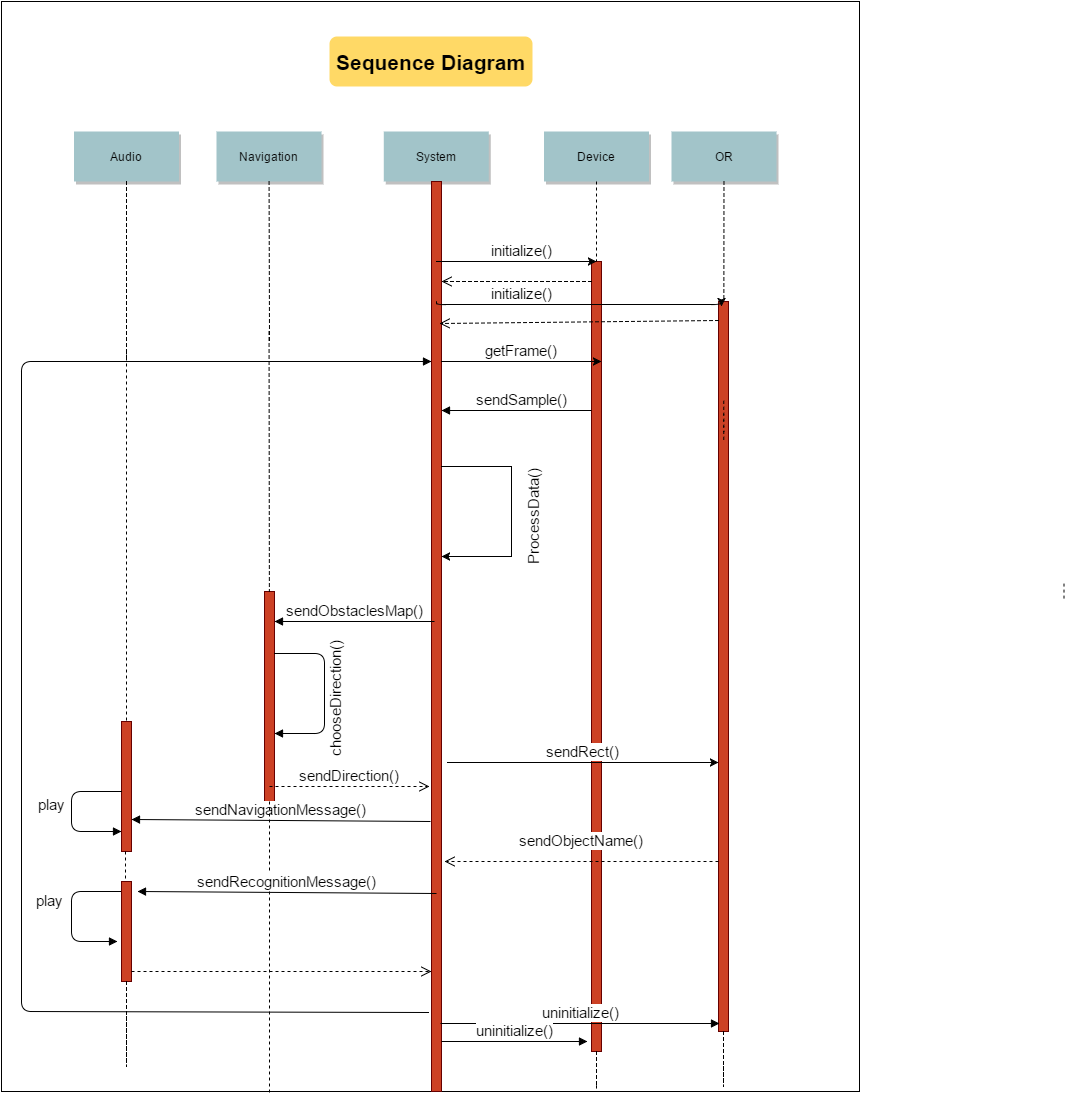

The diagram above was exported from draw.io. Its source (the exported page's mxGraphModel, read from the mxfile embedded in the PNG):
<mxGraphModel dx="1430" dy="1289" grid="1" gridSize="10" guides="1" tooltips="1" connect="1" arrows="1" fold="1" page="0" pageScale="1.5" pageWidth="826" pageHeight="1169" background="#ffffff" math="0" shadow="0">
  <root>
    <mxCell id="0" style=";html=1;" />
    <mxCell id="1" style=";html=1;" parent="0" />
    <mxCell id="69" value="" style="fillColor=#ffffff;strokeColor=#000000;html=1;" parent="1" vertex="1">
      <mxGeometry x="80" y="-70" width="858" height="1090" as="geometry" />
    </mxCell>
    <mxCell id="4" value="Audio" style="shadow=1;fillColor=#A2C4C9;strokeColor=none;html=1;" parent="1" vertex="1">
      <mxGeometry x="152.5" y="60" width="105" height="50" as="geometry" />
    </mxCell>
    <mxCell id="7" value="Navigation" style="shadow=1;fillColor=#A2C4C9;strokeColor=none;html=1;" parent="1" vertex="1">
      <mxGeometry x="295" y="60" width="105" height="50" as="geometry" />
    </mxCell>
    <mxCell id="8" value="" style="edgeStyle=none;endArrow=none;dashed=1;html=1;" parent="1" source="7" edge="1">
      <mxGeometry x="272.3350694444445" y="165" width="100" height="100" as="geometry">
        <mxPoint x="347.2588734567901" y="110" as="sourcePoint" />
        <mxPoint x="348" y="270" as="targetPoint" />
      </mxGeometry>
    </mxCell>
    <mxCell id="15" value="System" style="shadow=1;fillColor=#A2C4C9;strokeColor=none;html=1;" parent="1" vertex="1">
      <mxGeometry x="462.2839506172839" y="59.99999999999997" width="105" height="50" as="geometry" />
    </mxCell>
    <mxCell id="16" value="" style="edgeStyle=none;endArrow=none;html=1;" parent="1" source="15" target="17" edge="1">
      <mxGeometry x="437.042824074074" y="270" width="100" height="100" as="geometry">
        <mxPoint x="514.542824074074" y="219.99999999999997" as="sourcePoint" />
        <mxPoint x="514.542824074074" y="239.99999999999997" as="targetPoint" />
      </mxGeometry>
    </mxCell>
    <mxCell id="17" value="" style="fillColor=#CC4125;strokeColor=#660000;html=1;" parent="1" vertex="1">
      <mxGeometry x="510" y="110" width="10" height="910" as="geometry" />
    </mxCell>
    <mxCell id="21" value="" style="fillColor=#CC4125;strokeColor=#660000;html=1;" parent="1" vertex="1">
      <mxGeometry x="670" y="190" width="10" height="790" as="geometry" />
    </mxCell>
    <mxCell id="22" value="Device" style="shadow=1;fillColor=#A2C4C9;strokeColor=none;html=1;" parent="1" vertex="1">
      <mxGeometry x="622.5" y="60" width="105" height="50" as="geometry" />
    </mxCell>
    <mxCell id="23" value="" style="edgeStyle=none;endArrow=none;dashed=1;html=1;" parent="1" source="22" target="21" edge="1">
      <mxGeometry x="614.4878472222224" y="174.99999999999997" width="100" height="100" as="geometry">
        <mxPoint x="674.6527777777778" y="110" as="sourcePoint" />
        <mxPoint x="674.6527777777778" y="260" as="targetPoint" />
      </mxGeometry>
    </mxCell>
    <mxCell id="24" value="OR" style="shadow=1;fillColor=#A2C4C9;strokeColor=none;html=1;" parent="1" vertex="1">
      <mxGeometry x="750" y="60" width="105" height="50" as="geometry" />
    </mxCell>
    <mxCell id="25" value="" style="edgeStyle=none;endArrow=none;dashed=1;html=1;" parent="1" source="24" target="26" edge="1">
      <mxGeometry x="727.3350694444446" y="165" width="100" height="100" as="geometry">
        <mxPoint x="802.2588734567901" y="110" as="sourcePoint" />
        <mxPoint x="802.5761959876544" y="165" as="targetPoint" />
      </mxGeometry>
    </mxCell>
    <mxCell id="26" value="" style="fillColor=#CC4125;strokeColor=#660000;html=1;" parent="1" vertex="1">
      <mxGeometry x="797" y="230" width="10" height="730" as="geometry" />
    </mxCell>
    <mxCell id="33" value="" style="edgeStyle=elbowEdgeStyle;elbow=horizontal;endArrow=none;dashed=1;html=1;" parent="1" source="4" edge="1">
      <mxGeometry x="230.00000000000003" y="310" width="100" height="100" as="geometry">
        <mxPoint x="230.00000000000003" y="410" as="sourcePoint" />
        <mxPoint x="205" y="290" as="targetPoint" />
      </mxGeometry>
    </mxCell>
    <mxCell id="38" value="" style="edgeStyle=elbowEdgeStyle;elbow=horizontal;endArrow=none;dashed=1;html=1;" parent="1" edge="1">
      <mxGeometry x="932.2588734567901" y="240" width="100" height="100" as="geometry">
        <mxPoint x="802.2588734567901" y="329.3942901234568" as="sourcePoint" />
        <mxPoint x="802.2588734567901" y="370" as="targetPoint" />
        <Array as="points">
          <mxPoint x="802.2588734567901" y="350" />
        </Array>
      </mxGeometry>
    </mxCell>
    <mxCell id="44" value="" style="edgeStyle=none;dashed=1;endArrow=none;html=1;entryX=0.5;entryY=0;" parent="1" target="66" edge="1">
      <mxGeometry x="50" y="300" width="100" height="100" as="geometry">
        <mxPoint x="205" y="280" as="sourcePoint" />
        <mxPoint x="205" y="360" as="targetPoint" />
      </mxGeometry>
    </mxCell>
    <mxCell id="48" value="" style="fillColor=#CC4125;strokeColor=#660000;html=1;" parent="1" vertex="1">
      <mxGeometry x="343" y="520" width="10" height="210" as="geometry" />
    </mxCell>
    <mxCell id="52" value="" style="edgeStyle=none;endArrow=none;dashed=1;html=1;" parent="1" target="48" edge="1">
      <mxGeometry x="376.5711805555559" y="339.6971450617284" width="100" height="100" as="geometry">
        <mxPoint x="347.54854368932047" y="260" as="sourcePoint" />
        <mxPoint x="451.7361111111112" y="464.0914351851852" as="targetPoint" />
      </mxGeometry>
    </mxCell>
    <mxCell id="56" value="" style="edgeStyle=none;endArrow=none;dashed=1;html=1;" parent="1" edge="1">
      <mxGeometry x="1204.0711805555559" y="380.08680555555554" width="100" height="100" as="geometry">
        <mxPoint x="1142.5" y="512.0833333333335" as="sourcePoint" />
        <mxPoint x="1142.5" y="530" as="targetPoint" />
      </mxGeometry>
    </mxCell>
    <mxCell id="66" value="" style="fillColor=#CC4125;strokeColor=#660000;html=1;" parent="1" vertex="1">
      <mxGeometry x="200" y="650" width="10" height="130" as="geometry" />
    </mxCell>
    <mxCell id="71" value="&lt;font style=&quot;font-size: 21px&quot;&gt;Sequence Diagram&lt;/font&gt;" style="rounded=1;fontStyle=1;fillColor=#FFD966;strokeColor=none;html=1;" parent="1" vertex="1">
      <mxGeometry x="408" y="-35" width="203" height="50" as="geometry" />
    </mxCell>
    <mxCell id="14dfe8730d2eceae-107" value="&lt;font style=&quot;font-size: 15px&quot;&gt;getFrame()&lt;/font&gt;" style="edgeStyle=elbowEdgeStyle;elbow=vertical;verticalLabelPosition=top;verticalAlign=bottom;html=1;" edge="1" parent="1">
      <mxGeometry x="390" y="260.7361111111111" width="100" height="100" as="geometry">
        <mxPoint x="520" y="290.1304012345679" as="sourcePoint" />
        <mxPoint x="680" y="290" as="targetPoint" />
        <Array as="points" />
      </mxGeometry>
    </mxCell>
    <mxCell id="14dfe8730d2eceae-108" value="&lt;font style=&quot;font-size: 15px&quot;&gt;initialize()&lt;/font&gt;" style="edgeStyle=elbowEdgeStyle;elbow=vertical;verticalLabelPosition=top;verticalAlign=bottom;html=1;" edge="1" parent="1">
      <mxGeometry width="100" height="100" as="geometry">
        <mxPoint x="515" y="190.1304012345679" as="sourcePoint" />
        <mxPoint x="675" y="190" as="targetPoint" />
        <Array as="points" />
        <mxPoint x="5" as="offset" />
      </mxGeometry>
    </mxCell>
    <mxCell id="14dfe8730d2eceae-110" value="&lt;font style=&quot;font-size: 15px&quot;&gt;sendRect()&lt;/font&gt;" style="edgeStyle=elbowEdgeStyle;elbow=vertical;verticalLabelPosition=top;verticalAlign=bottom;html=1;exitX=1.6;exitY=0.639;exitPerimeter=0;" edge="1" parent="1" source="17" target="26">
      <mxGeometry x="385" y="520.7361111111111" width="100" height="100" as="geometry">
        <mxPoint x="515" y="550.1304012345679" as="sourcePoint" />
        <mxPoint x="675" y="550" as="targetPoint" />
        <Array as="points" />
      </mxGeometry>
    </mxCell>
    <mxCell id="14dfe8730d2eceae-114" style="edgeStyle=orthogonalEdgeStyle;rounded=0;html=1;jettySize=auto;orthogonalLoop=1;" edge="1" parent="1">
      <mxGeometry relative="1" as="geometry">
        <mxPoint x="520" y="485" as="targetPoint" />
        <mxPoint x="520" y="395" as="sourcePoint" />
        <Array as="points">
          <mxPoint x="590" y="395" />
          <mxPoint x="590" y="485" />
          <mxPoint x="520" y="485" />
        </Array>
      </mxGeometry>
    </mxCell>
    <mxCell id="14dfe8730d2eceae-113" value="&lt;font style=&quot;font-size: 15px&quot;&gt;ProcessData()&lt;/font&gt;" style="text;html=1;resizable=0;points=[];autosize=1;align=left;verticalAlign=top;spacingTop=-4;direction=south;rotation=-90;" vertex="1" parent="1">
      <mxGeometry x="556" y="430" width="110" height="20" as="geometry" />
    </mxCell>
    <mxCell id="14dfe8730d2eceae-115" value="&lt;font style=&quot;font-size: 15px&quot;&gt;initialize()&lt;/font&gt;" style="edgeStyle=elbowEdgeStyle;elbow=vertical;verticalLabelPosition=top;verticalAlign=bottom;html=1;" edge="1" parent="1">
      <mxGeometry width="100" height="100" as="geometry">
        <mxPoint x="515" y="230.1304012345679" as="sourcePoint" />
        <mxPoint x="800" y="235" as="targetPoint" />
        <Array as="points" />
        <mxPoint x="-57" as="offset" />
      </mxGeometry>
    </mxCell>
    <mxCell id="14dfe8730d2eceae-117" value="" style="html=1;verticalAlign=bottom;endArrow=open;dashed=1;endSize=8;" edge="1" parent="1">
      <mxGeometry x="-1" y="284" relative="1" as="geometry">
        <mxPoint x="670" y="210" as="sourcePoint" />
        <mxPoint x="520" y="210" as="targetPoint" />
        <Array as="points">
          <mxPoint x="560" y="210" />
        </Array>
        <mxPoint x="280" y="-234" as="offset" />
      </mxGeometry>
    </mxCell>
    <mxCell id="14dfe8730d2eceae-118" value="" style="html=1;verticalAlign=bottom;endArrow=open;dashed=1;endSize=8;" edge="1" parent="1">
      <mxGeometry relative="1" as="geometry">
        <mxPoint x="797" y="249" as="sourcePoint" />
        <mxPoint x="518" y="252" as="targetPoint" />
      </mxGeometry>
    </mxCell>
    <mxCell id="14dfe8730d2eceae-121" value="&lt;font style=&quot;font-size: 15px&quot;&gt;sendObstaclesMap()&lt;/font&gt;" style="html=1;verticalAlign=bottom;endArrow=block;" edge="1" parent="1">
      <mxGeometry width="80" relative="1" as="geometry">
        <mxPoint x="513" y="550" as="sourcePoint" />
        <mxPoint x="353" y="550" as="targetPoint" />
      </mxGeometry>
    </mxCell>
    <mxCell id="14dfe8730d2eceae-122" value="&lt;font style=&quot;font-size: 15px&quot;&gt;chooseDirection()&lt;/font&gt;" style="text;html=1;resizable=0;points=[];autosize=1;align=left;verticalAlign=top;spacingTop=-4;direction=south;rotation=-90;" vertex="1" parent="1">
      <mxGeometry x="348" y="612" width="130" height="20" as="geometry" />
    </mxCell>
    <mxCell id="14dfe8730d2eceae-124" value="" style="html=1;verticalAlign=bottom;endArrow=block;" edge="1" parent="1">
      <mxGeometry width="80" relative="1" as="geometry">
        <mxPoint x="353" y="582" as="sourcePoint" />
        <mxPoint x="353" y="662" as="targetPoint" />
        <Array as="points">
          <mxPoint x="403" y="582" />
          <mxPoint x="403" y="662" />
        </Array>
      </mxGeometry>
    </mxCell>
    <mxCell id="14dfe8730d2eceae-125" value="&lt;font style=&quot;font-size: 15px&quot;&gt;sendNavigationMessage()&lt;/font&gt;" style="html=1;verticalAlign=bottom;endArrow=block;entryX=1;entryY=0.75;" edge="1" parent="1" target="66">
      <mxGeometry x="349" y="750" width="80" as="geometry">
        <mxPoint x="509" y="750" as="sourcePoint" />
        <mxPoint x="376" y="750" as="targetPoint" />
      </mxGeometry>
    </mxCell>
    <mxCell id="14dfe8730d2eceae-126" value="&lt;font style=&quot;font-size: 15px&quot;&gt;play&lt;/font&gt;" style="html=1;verticalAlign=bottom;endArrow=block;exitX=0;exitY=0.538;exitPerimeter=0;" edge="1" parent="1" source="66">
      <mxGeometry x="0.0588" y="-20" width="80" relative="1" as="geometry">
        <mxPoint x="200" y="690" as="sourcePoint" />
        <mxPoint x="200" y="760" as="targetPoint" />
        <Array as="points">
          <mxPoint x="150" y="720" />
          <mxPoint x="150" y="760" />
        </Array>
        <mxPoint as="offset" />
      </mxGeometry>
    </mxCell>
    <mxCell id="14dfe8730d2eceae-127" value="" style="edgeStyle=none;endArrow=none;dashed=1;html=1;entryX=0.312;entryY=1.001;entryPerimeter=0;" edge="1" parent="1" target="69">
      <mxGeometry x="376.5711805555559" y="789.6971450617284" width="100" height="100" as="geometry">
        <mxPoint x="348" y="730" as="sourcePoint" />
        <mxPoint x="348" y="870" as="targetPoint" />
      </mxGeometry>
    </mxCell>
    <mxCell id="14dfe8730d2eceae-129" value="&lt;font style=&quot;font-size: 15px&quot;&gt;play&lt;/font&gt;" style="html=1;verticalAlign=bottom;endArrow=block;entryX=-0.4;entryY=0.6;entryPerimeter=0;" edge="1" parent="1" target="14dfe8730d2eceae-131">
      <mxGeometry y="10" width="80" as="geometry">
        <mxPoint x="200" y="820" as="sourcePoint" />
        <mxPoint x="190" y="872" as="targetPoint" />
        <Array as="points">
          <mxPoint x="150" y="820" />
          <mxPoint x="150" y="870" />
        </Array>
        <mxPoint x="-70" y="-5" as="offset" />
      </mxGeometry>
    </mxCell>
    <mxCell id="14dfe8730d2eceae-131" value="" style="fillColor=#CC4125;strokeColor=#660000;html=1;" vertex="1" parent="1">
      <mxGeometry x="200" y="810" width="10" height="100" as="geometry" />
    </mxCell>
    <mxCell id="14dfe8730d2eceae-132" value="" style="edgeStyle=none;dashed=1;endArrow=none;html=1;" edge="1" parent="1">
      <mxGeometry x="49" y="800" width="100" height="100" as="geometry">
        <mxPoint x="204" y="780" as="sourcePoint" />
        <mxPoint x="204" y="810" as="targetPoint" />
      </mxGeometry>
    </mxCell>
    <mxCell id="14dfe8730d2eceae-134" value="&lt;font style=&quot;font-size: 15px&quot;&gt;sendDirection()&lt;/font&gt;" style="html=1;verticalAlign=bottom;endArrow=open;dashed=1;endSize=8;" edge="1" parent="1">
      <mxGeometry relative="1" as="geometry">
        <mxPoint x="348" y="715" as="sourcePoint" />
        <mxPoint x="508" y="715" as="targetPoint" />
      </mxGeometry>
    </mxCell>
    <mxCell id="14dfe8730d2eceae-136" value="&lt;font style=&quot;font-size: 15px&quot;&gt;sendSample&lt;/font&gt;&lt;font style=&quot;font-size: 15px&quot;&gt;()&lt;/font&gt;" style="html=1;verticalAlign=bottom;endArrow=block;" edge="1" parent="1">
      <mxGeometry x="-0.0667" width="80" relative="1" as="geometry">
        <mxPoint x="670" y="339" as="sourcePoint" />
        <mxPoint x="520" y="339" as="targetPoint" />
        <mxPoint as="offset" />
      </mxGeometry>
    </mxCell>
    <mxCell id="14dfe8730d2eceae-137" value="&lt;font style=&quot;font-size: 15px&quot;&gt;sendRecognitionMessage()&lt;/font&gt;" style="html=1;verticalAlign=bottom;endArrow=block;entryX=1;entryY=0.75;" edge="1" parent="1">
      <mxGeometry x="355" y="822" width="80" as="geometry">
        <mxPoint x="515" y="822" as="sourcePoint" />
        <mxPoint x="216" y="820" as="targetPoint" />
      </mxGeometry>
    </mxCell>
    <mxCell id="14dfe8730d2eceae-138" value="" style="edgeStyle=none;dashed=1;endArrow=none;html=1;" edge="1" parent="1">
      <mxGeometry x="50" y="930" width="100" height="100" as="geometry">
        <mxPoint x="205" y="910" as="sourcePoint" />
        <mxPoint x="205" y="940" as="targetPoint" />
        <Array as="points">
          <mxPoint x="205" y="1000" />
        </Array>
      </mxGeometry>
    </mxCell>
    <mxCell id="14dfe8730d2eceae-139" value="&lt;font style=&quot;font-size: 15px&quot;&gt;sendObjectName&lt;/font&gt;&lt;font style=&quot;font-size: 15px&quot;&gt;()&lt;/font&gt;" style="html=1;verticalAlign=bottom;endArrow=open;dashed=1;endSize=8;" edge="1" parent="1">
      <mxGeometry y="-10" relative="1" as="geometry">
        <mxPoint x="797" y="790" as="sourcePoint" />
        <mxPoint x="523" y="790" as="targetPoint" />
        <mxPoint as="offset" />
      </mxGeometry>
    </mxCell>
    <mxCell id="14dfe8730d2eceae-140" value="" style="html=1;verticalAlign=bottom;endArrow=open;dashed=1;endSize=8;" edge="1" parent="1">
      <mxGeometry relative="1" as="geometry">
        <mxPoint x="210" y="900" as="sourcePoint" />
        <mxPoint x="510" y="900" as="targetPoint" />
      </mxGeometry>
    </mxCell>
    <mxCell id="14dfe8730d2eceae-144" value="" style="html=1;verticalAlign=bottom;endArrow=block;exitX=-0.3;exitY=0.913;exitPerimeter=0;" edge="1" parent="1" source="17">
      <mxGeometry width="80" relative="1" as="geometry">
        <mxPoint x="510" y="910" as="sourcePoint" />
        <mxPoint x="510" y="290" as="targetPoint" />
        <Array as="points">
          <mxPoint x="100" y="940" />
          <mxPoint x="100" y="290" />
        </Array>
      </mxGeometry>
    </mxCell>
    <mxCell id="14dfe8730d2eceae-145" value="" style="edgeStyle=none;dashed=1;endArrow=none;html=1;" edge="1" parent="1">
      <mxGeometry x="647" y="980" width="100" height="100" as="geometry">
        <mxPoint x="802" y="960" as="sourcePoint" />
        <mxPoint x="802" y="990" as="targetPoint" />
        <Array as="points">
          <mxPoint x="802" y="1020" />
        </Array>
      </mxGeometry>
    </mxCell>
    <mxCell id="14dfe8730d2eceae-146" value="" style="edgeStyle=none;dashed=1;endArrow=none;html=1;" edge="1" parent="1">
      <mxGeometry x="520" y="1000" width="100" height="100" as="geometry">
        <mxPoint x="675" y="980" as="sourcePoint" />
        <mxPoint x="675" y="1010" as="targetPoint" />
        <Array as="points">
          <mxPoint x="675" y="1020" />
        </Array>
      </mxGeometry>
    </mxCell>
    <mxCell id="14dfe8730d2eceae-148" value="&lt;font style=&quot;font-size: 15px&quot;&gt;uninitialize()&lt;/font&gt;" style="html=1;verticalAlign=bottom;endArrow=block;entryX=0.1;entryY=0.989;entryPerimeter=0;exitX=0.9;exitY=0.925;exitPerimeter=0;" edge="1" parent="1" source="17" target="26">
      <mxGeometry width="80" relative="1" as="geometry">
        <mxPoint x="526" y="950" as="sourcePoint" />
        <mxPoint x="666" y="950" as="targetPoint" />
      </mxGeometry>
    </mxCell>
    <mxCell id="14dfe8730d2eceae-149" value="&lt;font style=&quot;font-size: 15px&quot;&gt;uninitialize()&lt;/font&gt;" style="html=1;verticalAlign=bottom;endArrow=block;entryX=-0.4;entryY=0.987;entryPerimeter=0;" edge="1" parent="1" target="21">
      <mxGeometry x="520" y="970" width="80" as="geometry">
        <mxPoint x="520" y="970" as="sourcePoint" />
        <mxPoint x="660" y="970" as="targetPoint" />
      </mxGeometry>
    </mxCell>
  </root>
</mxGraphModel>